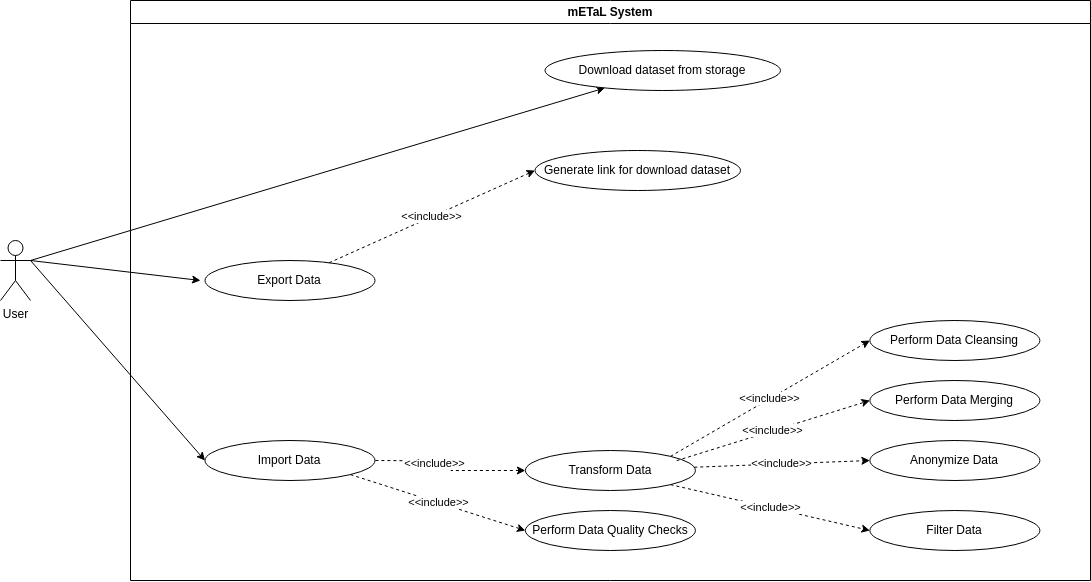

The diagram above was exported from draw.io. Its source (the exported page's mxGraphModel, read from the mxfile embedded in the PNG):
<mxGraphModel dx="4837" dy="1983" grid="1" gridSize="10" guides="1" tooltips="1" connect="1" arrows="1" fold="1" page="1" pageScale="1" pageWidth="827" pageHeight="1169" math="0" shadow="0">
  <root>
    <mxCell id="0" />
    <mxCell id="1" parent="0" />
    <mxCell id="TaVe1lV0SVN_9EfFxzgQ-35" style="rounded=0;orthogonalLoop=1;jettySize=auto;html=1;exitX=1;exitY=0.3333333333333333;exitDx=0;exitDy=0;exitPerimeter=0;" parent="1" source="TaVe1lV0SVN_9EfFxzgQ-5" target="TaVe1lV0SVN_9EfFxzgQ-10" edge="1">
      <mxGeometry relative="1" as="geometry">
        <mxPoint x="-680" y="308.05601531175125" as="sourcePoint" />
      </mxGeometry>
    </mxCell>
    <mxCell id="TaVe1lV0SVN_9EfFxzgQ-34" style="rounded=0;orthogonalLoop=1;jettySize=auto;html=1;entryX=0;entryY=0.5;entryDx=0;entryDy=0;exitX=1;exitY=0.3333333333333333;exitDx=0;exitDy=0;exitPerimeter=0;" parent="1" source="TaVe1lV0SVN_9EfFxzgQ-5" target="TaVe1lV0SVN_9EfFxzgQ-14" edge="1">
      <mxGeometry relative="1" as="geometry" />
    </mxCell>
    <mxCell id="TaVe1lV0SVN_9EfFxzgQ-5" value="User" style="shape=umlActor;verticalLabelPosition=bottom;verticalAlign=top;html=1;outlineConnect=0;" parent="1" vertex="1">
      <mxGeometry x="-740" y="400" width="30" height="60" as="geometry" />
    </mxCell>
    <mxCell id="TaVe1lV0SVN_9EfFxzgQ-40" value="mETaL System" style="swimlane;whiteSpace=wrap;html=1;" parent="1" vertex="1">
      <mxGeometry x="-610" y="160" width="960" height="580" as="geometry" />
    </mxCell>
    <mxCell id="TaVe1lV0SVN_9EfFxzgQ-10" value="Download dataset from storage" style="ellipse;whiteSpace=wrap;html=1;" parent="TaVe1lV0SVN_9EfFxzgQ-40" vertex="1">
      <mxGeometry x="414.49" y="50" width="235.51" height="40" as="geometry" />
    </mxCell>
    <mxCell id="TaVe1lV0SVN_9EfFxzgQ-18" value="Perform Data Cleansing" style="ellipse;whiteSpace=wrap;html=1;" parent="TaVe1lV0SVN_9EfFxzgQ-40" vertex="1">
      <mxGeometry x="739.39" y="320" width="170" height="40" as="geometry" />
    </mxCell>
    <mxCell id="TaVe1lV0SVN_9EfFxzgQ-19" value="Perform Data Merging" style="ellipse;whiteSpace=wrap;html=1;" parent="TaVe1lV0SVN_9EfFxzgQ-40" vertex="1">
      <mxGeometry x="739.39" y="380" width="170" height="40" as="geometry" />
    </mxCell>
    <mxCell id="TaVe1lV0SVN_9EfFxzgQ-22" value="Anonymize Data" style="ellipse;whiteSpace=wrap;html=1;" parent="TaVe1lV0SVN_9EfFxzgQ-40" vertex="1">
      <mxGeometry x="739.39" y="440" width="170" height="40" as="geometry" />
    </mxCell>
    <mxCell id="TaVe1lV0SVN_9EfFxzgQ-23" value="Perform Data Quality Checks" style="ellipse;whiteSpace=wrap;html=1;" parent="TaVe1lV0SVN_9EfFxzgQ-40" vertex="1">
      <mxGeometry x="394.9" y="510" width="170" height="40" as="geometry" />
    </mxCell>
    <mxCell id="hf-O0B1GmVOY4z8tPpNY-3" value="Generate link for download dataset" style="ellipse;whiteSpace=wrap;html=1;" parent="TaVe1lV0SVN_9EfFxzgQ-40" vertex="1">
      <mxGeometry x="404.49" y="150" width="205.51" height="40" as="geometry" />
    </mxCell>
    <mxCell id="7Wgbierc5l2HLJ-sa_NE-3" style="edgeStyle=orthogonalEdgeStyle;rounded=0;orthogonalLoop=1;jettySize=auto;html=1;exitX=1;exitY=0.5;exitDx=0;exitDy=0;entryX=0;entryY=0.5;entryDx=0;entryDy=0;endArrow=classic;endFill=1;dashed=1;" parent="TaVe1lV0SVN_9EfFxzgQ-40" target="TaVe1lV0SVN_9EfFxzgQ-13" edge="1">
      <mxGeometry relative="1" as="geometry">
        <mxPoint x="244.9" y="460" as="sourcePoint" />
      </mxGeometry>
    </mxCell>
    <mxCell id="7Wgbierc5l2HLJ-sa_NE-5" value="&amp;lt;&amp;lt;include&amp;gt;&amp;gt;" style="edgeLabel;html=1;align=center;verticalAlign=middle;resizable=0;points=[];" parent="7Wgbierc5l2HLJ-sa_NE-3" connectable="0" vertex="1">
      <mxGeometry x="-0.275" y="-1" relative="1" as="geometry">
        <mxPoint as="offset" />
      </mxGeometry>
    </mxCell>
    <mxCell id="hf-O0B1GmVOY4z8tPpNY-5" value="Filter Data" style="ellipse;whiteSpace=wrap;html=1;" parent="TaVe1lV0SVN_9EfFxzgQ-40" vertex="1">
      <mxGeometry x="739.39" y="510" width="170" height="40" as="geometry" />
    </mxCell>
    <mxCell id="TaVe1lV0SVN_9EfFxzgQ-14" value="Import Data" style="ellipse;whiteSpace=wrap;html=1;" parent="TaVe1lV0SVN_9EfFxzgQ-40" vertex="1">
      <mxGeometry x="74.49000000000001" y="440" width="170" height="40" as="geometry" />
    </mxCell>
    <mxCell id="TaVe1lV0SVN_9EfFxzgQ-13" value="Transform Data" style="ellipse;whiteSpace=wrap;html=1;" parent="TaVe1lV0SVN_9EfFxzgQ-40" vertex="1">
      <mxGeometry x="394.9" y="450" width="170" height="40" as="geometry" />
    </mxCell>
    <mxCell id="TaVe1lV0SVN_9EfFxzgQ-29" value="&lt;span style=&quot;caret-color: rgb(0, 0, 0); color: rgb(0, 0, 0); font-family: Helvetica; font-size: 11px; font-style: normal; font-variant-caps: normal; font-weight: 400; letter-spacing: normal; orphans: auto; text-align: center; text-indent: 0px; text-transform: none; white-space: nowrap; widows: auto; word-spacing: 0px; -webkit-text-stroke-width: 0px; background-color: rgb(255, 255, 255); text-decoration: none; display: inline !important; float: none;&quot;&gt;&amp;lt;&amp;lt;include&amp;gt;&amp;gt;&lt;/span&gt;" style="rounded=0;orthogonalLoop=1;jettySize=auto;html=1;dashed=1;entryX=0;entryY=0.5;entryDx=0;entryDy=0;" parent="TaVe1lV0SVN_9EfFxzgQ-40" source="TaVe1lV0SVN_9EfFxzgQ-13" target="TaVe1lV0SVN_9EfFxzgQ-22" edge="1">
      <mxGeometry x="0.0058" relative="1" as="geometry">
        <mxPoint as="offset" />
      </mxGeometry>
    </mxCell>
    <mxCell id="TaVe1lV0SVN_9EfFxzgQ-30" value="&lt;span style=&quot;caret-color: rgb(0, 0, 0); color: rgb(0, 0, 0); font-family: Helvetica; font-size: 11px; font-style: normal; font-variant-caps: normal; font-weight: 400; letter-spacing: normal; orphans: auto; text-align: center; text-indent: 0px; text-transform: none; white-space: nowrap; widows: auto; word-spacing: 0px; -webkit-text-stroke-width: 0px; background-color: rgb(255, 255, 255); text-decoration: none; display: inline !important; float: none;&quot;&gt;&amp;lt;&amp;lt;include&amp;gt;&amp;gt;&lt;/span&gt;" style="rounded=0;orthogonalLoop=1;jettySize=auto;html=1;dashed=1;entryX=0;entryY=0.5;entryDx=0;entryDy=0;exitX=1;exitY=1;exitDx=0;exitDy=0;" parent="TaVe1lV0SVN_9EfFxzgQ-40" target="TaVe1lV0SVN_9EfFxzgQ-23" edge="1">
      <mxGeometry x="-0.0028" relative="1" as="geometry">
        <mxPoint as="offset" />
        <mxPoint x="220.00407640085623" y="474.14213562373084" as="sourcePoint" />
      </mxGeometry>
    </mxCell>
    <mxCell id="TaVe1lV0SVN_9EfFxzgQ-27" value="&lt;span style=&quot;caret-color: rgb(0, 0, 0); color: rgb(0, 0, 0); font-family: Helvetica; font-size: 11px; font-style: normal; font-variant-caps: normal; font-weight: 400; letter-spacing: normal; orphans: auto; text-align: center; text-indent: 0px; text-transform: none; white-space: nowrap; widows: auto; word-spacing: 0px; -webkit-text-stroke-width: 0px; background-color: rgb(255, 255, 255); text-decoration: none; display: inline !important; float: none;&quot;&gt;&amp;lt;&amp;lt;include&amp;gt;&amp;gt;&lt;/span&gt;" style="rounded=0;orthogonalLoop=1;jettySize=auto;html=1;dashed=1;exitX=0.89;exitY=0.254;exitDx=0;exitDy=0;exitPerimeter=0;entryX=0;entryY=0.5;entryDx=0;entryDy=0;" parent="TaVe1lV0SVN_9EfFxzgQ-40" source="TaVe1lV0SVN_9EfFxzgQ-13" target="TaVe1lV0SVN_9EfFxzgQ-19" edge="1">
      <mxGeometry x="-0.0015" relative="1" as="geometry">
        <mxPoint x="49.390000000000015" y="270" as="sourcePoint" />
        <mxPoint as="offset" />
      </mxGeometry>
    </mxCell>
    <mxCell id="TaVe1lV0SVN_9EfFxzgQ-26" value="&amp;lt;&amp;lt;include&amp;gt;&amp;gt;" style="rounded=0;orthogonalLoop=1;jettySize=auto;html=1;entryX=0;entryY=0.5;entryDx=0;entryDy=0;dashed=1;exitX=1;exitY=0;exitDx=0;exitDy=0;" parent="TaVe1lV0SVN_9EfFxzgQ-40" source="TaVe1lV0SVN_9EfFxzgQ-13" target="TaVe1lV0SVN_9EfFxzgQ-18" edge="1">
      <mxGeometry relative="1" as="geometry" />
    </mxCell>
    <mxCell id="TaVe1lV0SVN_9EfFxzgQ-12" value="Export Data" style="ellipse;whiteSpace=wrap;html=1;" parent="TaVe1lV0SVN_9EfFxzgQ-40" vertex="1">
      <mxGeometry x="74.49000000000001" y="260" width="170" height="40" as="geometry" />
    </mxCell>
    <mxCell id="hf-O0B1GmVOY4z8tPpNY-4" value="&lt;span style=&quot;caret-color: rgb(0, 0, 0); color: rgb(0, 0, 0); font-family: Helvetica; font-size: 11px; font-style: normal; font-variant-caps: normal; font-weight: 400; letter-spacing: normal; orphans: auto; text-align: center; text-indent: 0px; text-transform: none; white-space: nowrap; widows: auto; word-spacing: 0px; -webkit-text-stroke-width: 0px; background-color: rgb(255, 255, 255); text-decoration: none; display: inline !important; float: none;&quot;&gt;&amp;lt;&amp;lt;include&amp;gt;&amp;gt;&lt;/span&gt;" style="rounded=0;orthogonalLoop=1;jettySize=auto;html=1;entryX=0;entryY=0.5;entryDx=0;entryDy=0;dashed=1;" parent="TaVe1lV0SVN_9EfFxzgQ-40" source="TaVe1lV0SVN_9EfFxzgQ-12" target="hf-O0B1GmVOY4z8tPpNY-3" edge="1">
      <mxGeometry relative="1" as="geometry" />
    </mxCell>
    <mxCell id="hf-O0B1GmVOY4z8tPpNY-6" value="&lt;span style=&quot;caret-color: rgb(0, 0, 0); color: rgb(0, 0, 0); font-family: Helvetica; font-size: 11px; font-style: normal; font-variant-caps: normal; font-weight: 400; letter-spacing: normal; orphans: auto; text-align: center; text-indent: 0px; text-transform: none; white-space: nowrap; widows: auto; word-spacing: 0px; -webkit-text-stroke-width: 0px; background-color: rgb(255, 255, 255); text-decoration: none; display: inline !important; float: none;&quot;&gt;&amp;lt;&amp;lt;include&amp;gt;&amp;gt;&lt;/span&gt;" style="rounded=0;orthogonalLoop=1;jettySize=auto;html=1;dashed=1;exitX=1;exitY=1;exitDx=0;exitDy=0;entryX=0;entryY=0.5;entryDx=0;entryDy=0;" parent="TaVe1lV0SVN_9EfFxzgQ-40" source="TaVe1lV0SVN_9EfFxzgQ-13" target="hf-O0B1GmVOY4z8tPpNY-5" edge="1">
      <mxGeometry x="-0.0028" relative="1" as="geometry">
        <mxPoint as="offset" />
        <mxPoint x="37.390000000000015" y="293" as="sourcePoint" />
        <mxPoint x="241.39000000000001" y="337" as="targetPoint" />
      </mxGeometry>
    </mxCell>
    <mxCell id="7Wgbierc5l2HLJ-sa_NE-4" style="rounded=0;orthogonalLoop=1;jettySize=auto;html=1;exitX=1;exitY=0.3333333333333333;exitDx=0;exitDy=0;exitPerimeter=0;" parent="TaVe1lV0SVN_9EfFxzgQ-40" source="TaVe1lV0SVN_9EfFxzgQ-5" edge="1">
      <mxGeometry relative="1" as="geometry">
        <mxPoint x="-50" y="368" as="sourcePoint" />
        <mxPoint x="70" y="280" as="targetPoint" />
      </mxGeometry>
    </mxCell>
  </root>
</mxGraphModel>